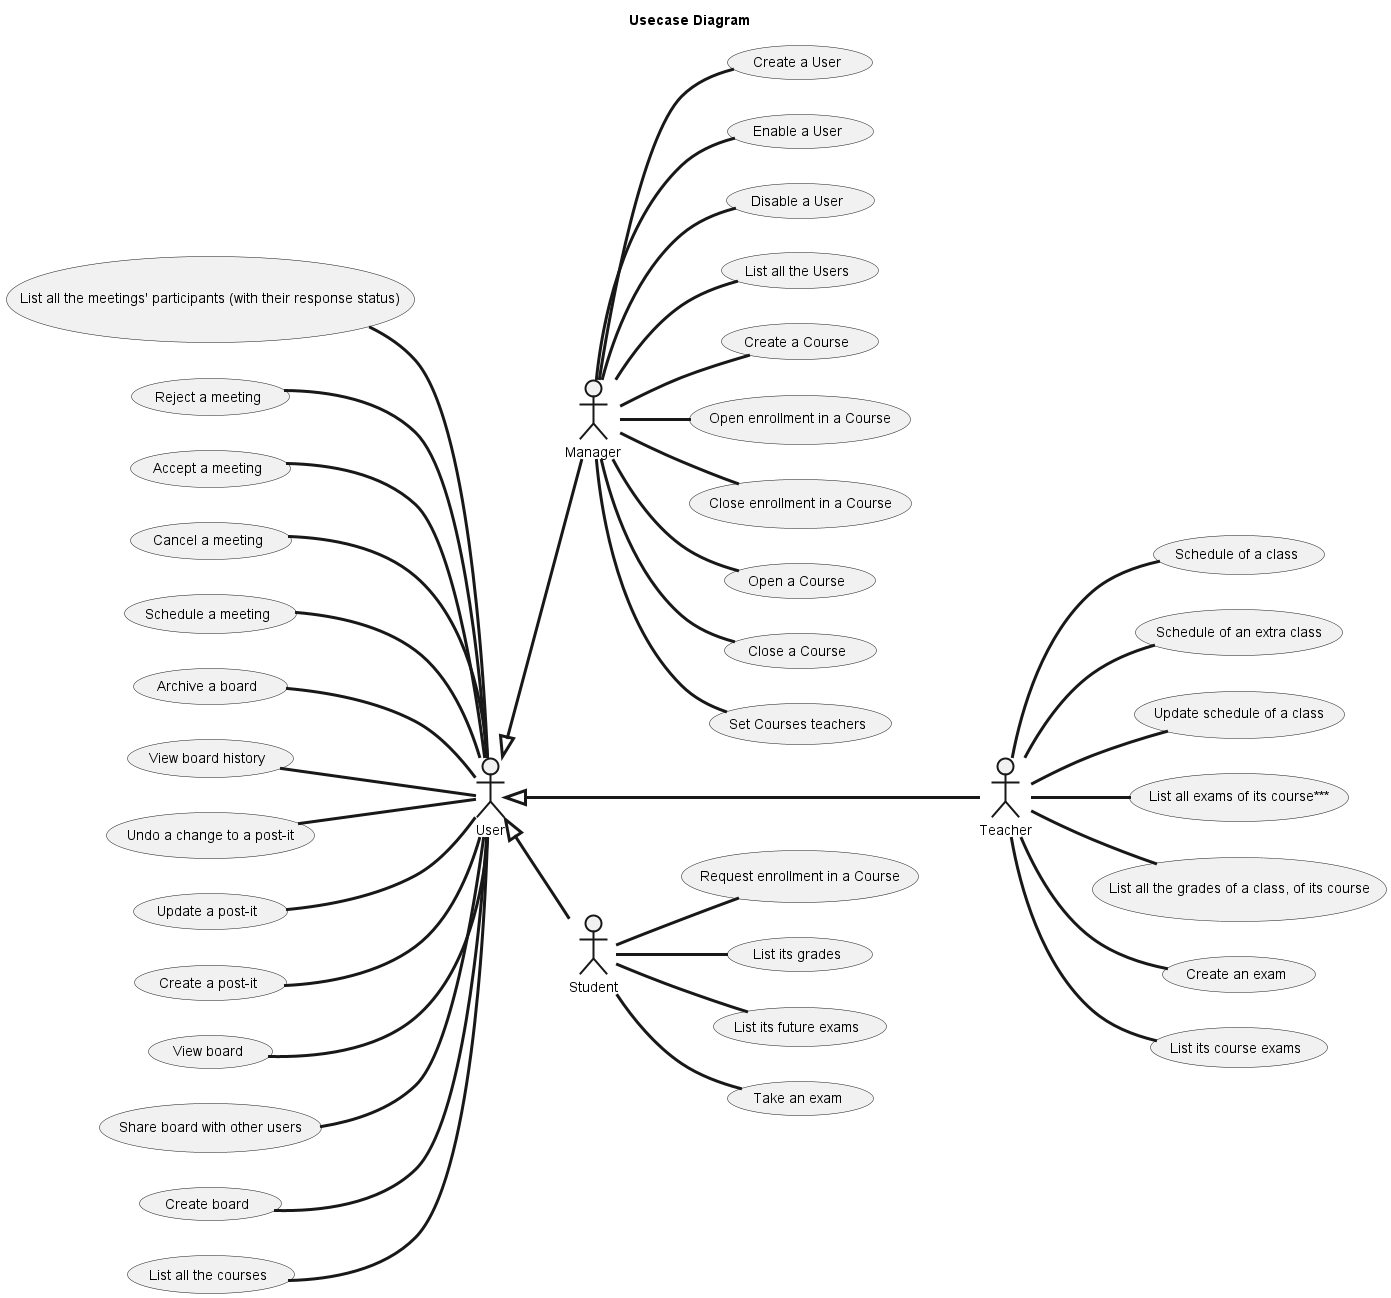

The diagram above was rendered by PlantUML. Its source (embedded in the PNG):
@startuml

left to right direction
title Usecase Diagram
skinparam titleBorderRoundCorner 20
skinparam titleBorderThickness 2
skinparam arrowThickness 3

'**********Manager Use cases*************
:Manager: as M

Usecase MU01 as "Create a User"
Usecase MU02 as "Enable a User"
Usecase MU03 as "Disable a User"
Usecase MU04 as "List all the Users"

Usecase MC01 as "Create a Course"
Usecase MC02 as "Open enrollment in a Course"
Usecase MC03 as "Close enrollment in a Course"
Usecase MC04 as "Open a Course"
Usecase MC05 as "Close a Course"
Usecase MC06 as "Set Courses teachers"

M -d- MU01
M -d- MU02
M -d- MU03
M -d- MU04

M -d- MC01
M -d- MC02
M -d- MC03
M -d- MC04
M -d- MC05
M -d- MC06


'**********Teacher*************
:Teacher: as T

Usecase TC01 as "Schedule of a class"
Usecase TC02 as "Schedule of an extra class"
Usecase TC03 as "Update schedule of a class"
Usecase TC04 as "List all exams of its course***"
Usecase TC05 as "List all the grades of a class, of its course"

Usecase TE01 as "Create an exam"
Usecase TE02 as "List its course exams"

T -d- TC01
T -d- TC02
T -d- TC03
T -d- TC04
T -d- TC05

T -d- TE01
T -d- TE02

'**********Student*************
:Student: as S

Usecase SC01 as "Request enrollment in a Course"
Usecase SC02 as "List its grades"

Usecase SE01 as "List its future exams"
Usecase SE02 as "Take an exam"

S -d- SC01
S -d- SC02

S -d- SE01
S -d- SE02

'**********Combined (for all the users)*************
:User: as U
U <|-- M
U <|---- T
U <|-- S

Usecase UC01 as "List all the courses"

Usecase UB01 as "Create board"
Usecase UB02 as "Share board with other users"
Usecase UB03 as "View board"
Usecase UB04 as "Create a post-it"
Usecase UB05 as "Update a post-it"
Usecase UB06 as "Undo a change to a post-it"
Usecase UB07 as "View board history"
Usecase UB08 as "Archive a board"

Usecase UM01 as "Schedule a meeting"
Usecase UM02 as "Cancel a meeting"
Usecase UM03 as "Accept a meeting"
Usecase UM04 as "Reject a meeting"
Usecase UM05 as "List all the meetings' participants (with their response status)"

U -u- UC01

U -u- UB01
U -u- UB02
U -u- UB03
U -u- UB04
U -u- UB05
U -u- UB06
U -u- UB07
U -u- UB08

U -u- UM01
U -u- UM02
U -u- UM03
U -u- UM04
U -u- UM05

@enduml